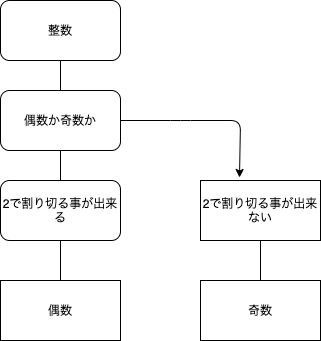

The diagram above was exported from draw.io. Its source (the exported page's mxGraphModel, read from the mxfile embedded in the PNG):
<mxGraphModel dx="728" dy="553" grid="1" gridSize="10" guides="1" tooltips="1" connect="1" arrows="1" fold="1" page="1" pageScale="1" pageWidth="827" pageHeight="1169" math="0" shadow="0">
  <root>
    <mxCell id="0" />
    <mxCell id="1" parent="0" />
    <mxCell id="17" value="整数" style="rounded=1;whiteSpace=wrap;html=1;" vertex="1" parent="1">
      <mxGeometry x="160" y="40" width="120" height="60" as="geometry" />
    </mxCell>
    <mxCell id="18" value="偶数か奇数か" style="rounded=1;whiteSpace=wrap;html=1;" vertex="1" parent="1">
      <mxGeometry x="160" y="130" width="120" height="60" as="geometry" />
    </mxCell>
    <mxCell id="19" value="2で割り切る事が出来る" style="rounded=1;whiteSpace=wrap;html=1;" vertex="1" parent="1">
      <mxGeometry x="160" y="220" width="120" height="60" as="geometry" />
    </mxCell>
    <mxCell id="20" value="" style="endArrow=none;html=1;" edge="1" parent="1" source="18">
      <mxGeometry width="50" height="50" relative="1" as="geometry">
        <mxPoint x="170" y="150" as="sourcePoint" />
        <mxPoint x="220" y="100" as="targetPoint" />
      </mxGeometry>
    </mxCell>
    <mxCell id="21" value="" style="endArrow=none;html=1;entryX=0.5;entryY=1;entryDx=0;entryDy=0;exitX=0.5;exitY=0;exitDx=0;exitDy=0;" edge="1" parent="1" source="19" target="18">
      <mxGeometry width="50" height="50" relative="1" as="geometry">
        <mxPoint x="360" y="320" as="sourcePoint" />
        <mxPoint x="410" y="270" as="targetPoint" />
        <Array as="points" />
      </mxGeometry>
    </mxCell>
    <mxCell id="23" value="" style="endArrow=none;html=1;" edge="1" parent="1">
      <mxGeometry width="50" height="50" relative="1" as="geometry">
        <mxPoint x="220" y="320" as="sourcePoint" />
        <mxPoint x="220" y="280" as="targetPoint" />
      </mxGeometry>
    </mxCell>
    <mxCell id="27" value="2で割り切る事が出来ない" style="rounded=0;whiteSpace=wrap;html=1;" vertex="1" parent="1">
      <mxGeometry x="360" y="220" width="120" height="60" as="geometry" />
    </mxCell>
    <mxCell id="28" value="奇数" style="rounded=0;whiteSpace=wrap;html=1;" vertex="1" parent="1">
      <mxGeometry x="360" y="320" width="120" height="60" as="geometry" />
    </mxCell>
    <mxCell id="29" value="偶数" style="rounded=0;whiteSpace=wrap;html=1;" vertex="1" parent="1">
      <mxGeometry x="160" y="320" width="120" height="60" as="geometry" />
    </mxCell>
    <mxCell id="30" value="" style="endArrow=none;html=1;exitX=0.5;exitY=0;exitDx=0;exitDy=0;" edge="1" parent="1" source="28">
      <mxGeometry width="50" height="50" relative="1" as="geometry">
        <mxPoint x="370" y="330" as="sourcePoint" />
        <mxPoint x="420" y="280" as="targetPoint" />
      </mxGeometry>
    </mxCell>
    <mxCell id="31" value="" style="endArrow=classic;html=1;entryX=0.325;entryY=-0.05;entryDx=0;entryDy=0;entryPerimeter=0;" edge="1" parent="1" target="27">
      <mxGeometry width="50" height="50" relative="1" as="geometry">
        <mxPoint x="280" y="160" as="sourcePoint" />
        <mxPoint x="400" y="160" as="targetPoint" />
        <Array as="points">
          <mxPoint x="340" y="160" />
          <mxPoint x="400" y="160" />
        </Array>
      </mxGeometry>
    </mxCell>
  </root>
</mxGraphModel>